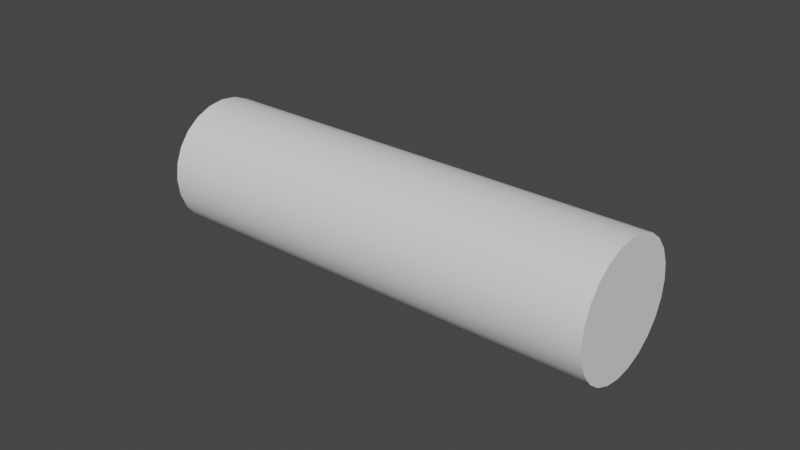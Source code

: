 # Source: Model_Line_3.blend  (saved by Blender 2.91.10; exported with 4.5.12 LTS)
import bpy
from mathutils import Matrix  # noqa: F401  (used for matrix-valued properties, if any)

bpy.ops.wm.read_factory_settings(use_empty=True)
scene = bpy.context.scene
scene.name = 'Scene'

# ---- collections
col_collection = bpy.data.collections.new('Collection'); scene.collection.children.link(col_collection)

# ---- world
world_world = bpy.data.worlds.new('World'); scene.world = world_world
world_world.use_nodes = True; world_world.node_tree.nodes.clear()
_N = world_world.node_tree.nodes; _L = world_world.node_tree.links
n0 = _N.new('ShaderNodeOutputWorld'); n0.name = 'World Output'; n0.location = (300, 300)
n1 = _N.new('ShaderNodeBackground'); n1.name = 'Background'; n1.location = (10, 300)
n1.inputs[0].default_value = (0.05088, 0.05088, 0.05088, 1.0)
_L.new(n1.outputs[0], n0.inputs[0])
n0.is_active_output = True
world_world.color = (0.05088, 0.05088, 0.05088)
world_world.use_sun_shadow = False
world_world.sun_shadow_jitter_overblur = 0.0

# ---- curves / text
cu_beziercurve = bpy.data.curves.new('BezierCurve', 'CURVE')
cu_beziercurve.dimensions = '3D'
_sp = cu_beziercurve.splines.new('BEZIER'); _sp.bezier_points.add(4)
_sp.bezier_points.foreach_set('co', [0.0, 0.0, 0.0, 1.265, -0.0006918, 0.0, 3.434, -0.0006149, 0.0, 5.659, -0.0002306, 0.0, 7.089, 0.0, 0.0])
_sp.bezier_points.foreach_set('handle_left', [-0.7071, 0.00164, 0.0, 0.6457, -0.0006149, 0.0, 2.655, -0.0007174, 0.0, 5.002, -0.0003587, 0.0, 6.839, 0.0, 0.0])
_sp.bezier_points.foreach_set('handle_right', [0.1768, -0.0004099, 0.0, 1.885, -0.0007686, 0.0, 4.214, -0.0005124, 0.0, 6.315, -0.0001025, 0.0, 8.089, 0.0, 0.0])
for _p, _l, _r in zip(_sp.bezier_points, ['ALIGNED', 'ALIGNED', 'ALIGNED', 'ALIGNED', 'ALIGNED'], ['ALIGNED', 'ALIGNED', 'ALIGNED', 'ALIGNED', 'ALIGNED']): _p.handle_left_type = _l; _p.handle_right_type = _r
_sp.order_u = 0
_sp.order_v = 0
cu_beziercurve.use_path = True
cu_beziercurve.use_path_clamp = True
cu_beziercurve.bevel_resolution = 10
cu_beziercurve.bevel_depth = 1.0
cu_beziercurve.fill_mode = 'FULL'
cu_beziercurve.use_fill_caps = True

# ---- objects
ob_beziercurve = bpy.data.objects.new('BezierCurve', cu_beziercurve)

# ---- transforms, parenting, visibility, modifiers, constraints
ob_beziercurve.location = (0.0, 0.0, 0.0)
ob_beziercurve.lineart.crease_threshold = 0.0

# ---- collection membership
col_collection.objects.link(ob_beziercurve)

# ---- scene / render settings (as saved in the file)
scene.frame_start = 1; scene.frame_end = 250; scene.frame_set(1)
scene.render.engine = 'BLENDER_EEVEE_NEXT'
scene.cycles.use_denoising = False
scene.cycles.samples = 128
scene.cycles.sampling_pattern = 'TABULATED_SOBOL'
scene.cycles.use_adaptive_sampling = False
scene.cycles.use_light_tree = False
scene.view_settings.view_transform = 'Filmic'
bpy.context.view_layer.update()

# ---- added for rendering (the .blend has no active camera and no usable light): camera, sun
cam_auto = bpy.data.cameras.new('AutoCamera')
cam_auto.lens = 50.0
cam_auto.sensor_width = 36.0
cam_auto.clip_end = 1000.0
ob_auto_camera = bpy.data.objects.new('AutoCamera', cam_auto)
scene.collection.objects.link(ob_auto_camera)
ob_auto_camera.location = (12.3512, -10.5686, 7.04551)
ob_auto_camera.rotation_euler = (1.09748, -7.21219e-08, 0.694738)
scene.camera = ob_auto_camera
light_auto_sun = bpy.data.lights.new('AutoSun', 'SUN')
light_auto_sun.energy = 3.0
light_auto_sun.angle = 0.0523599
ob_auto_sun = bpy.data.objects.new('AutoSun', light_auto_sun)
scene.collection.objects.link(ob_auto_sun)
ob_auto_sun.rotation_euler = (0.872665, 0.174533, 0.523599)
bpy.context.view_layer.update()
